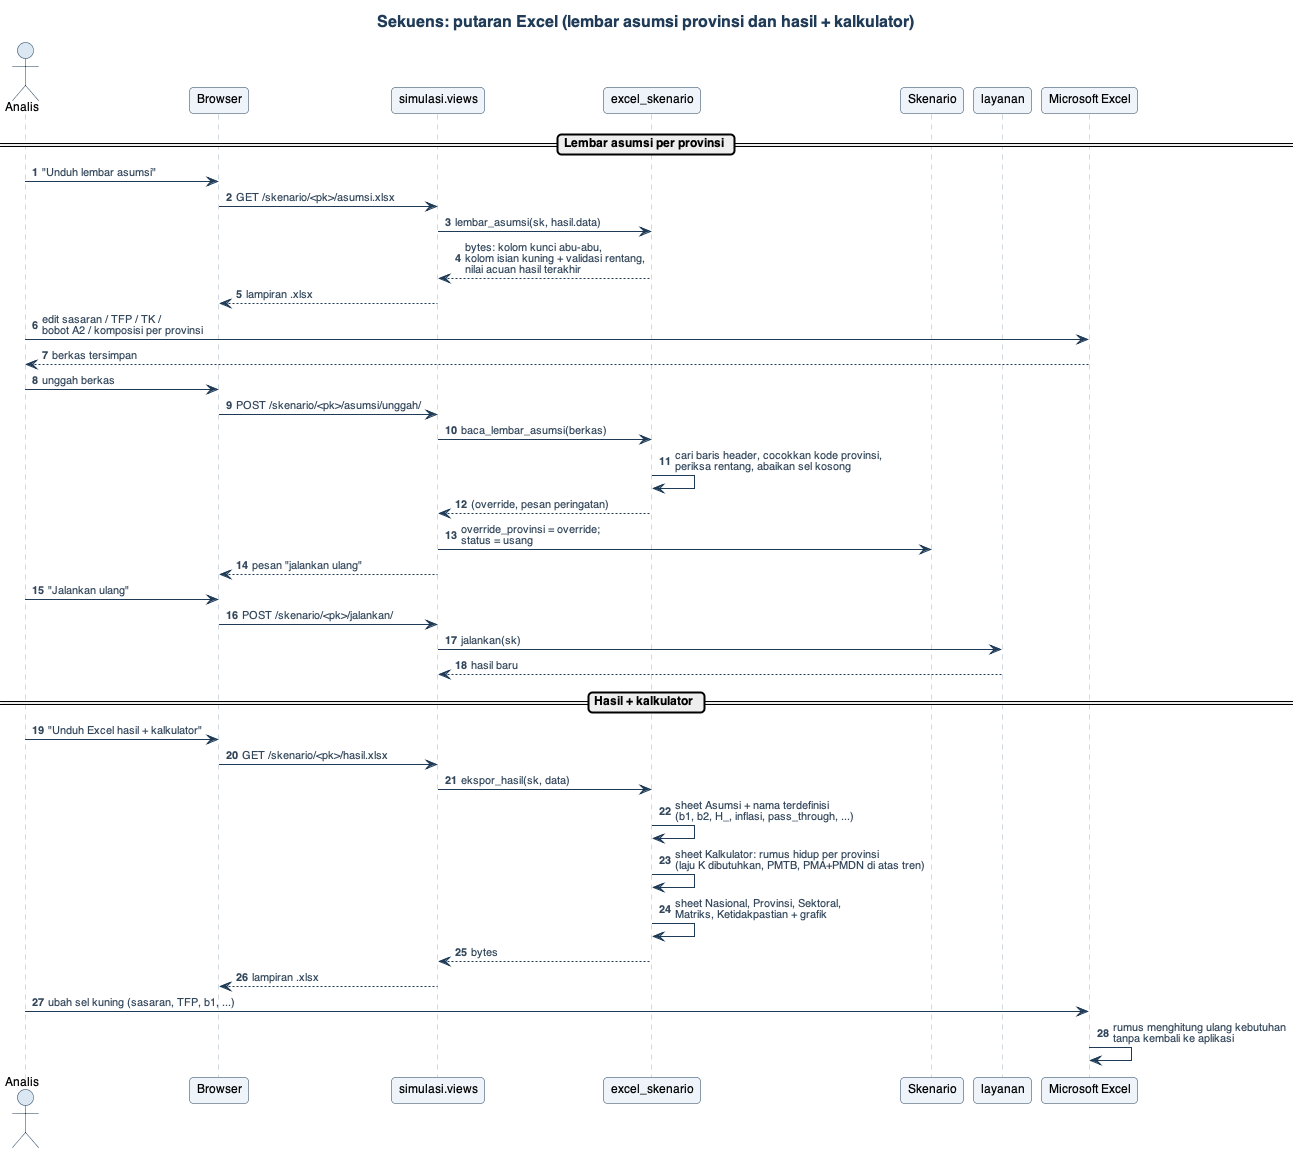

The diagram above was rendered by PlantUML. Its source (embedded in the PNG):
@startuml 07_sekuens_excel
!include _gaya.iuml
title Sekuens: putaran Excel (lembar asumsi provinsi dan hasil + kalkulator)
autonumber

actor "Analis" as U
participant "Browser" as B
participant "simulasi.views" as V
participant "excel_skenario" as X
participant "Skenario" as S
participant "layanan" as L
participant "Microsoft Excel" as XL

== Lembar asumsi per provinsi ==
U -> B : "Unduh lembar asumsi"
B -> V : GET /skenario/<pk>/asumsi.xlsx
V -> X : lembar_asumsi(sk, hasil.data)
X --> V : bytes: kolom kunci abu-abu,\nkolom isian kuning + validasi rentang,\nnilai acuan hasil terakhir
V --> B : lampiran .xlsx
U -> XL : edit sasaran / TFP / TK /\nbobot A2 / komposisi per provinsi
XL --> U : berkas tersimpan
U -> B : unggah berkas
B -> V : POST /skenario/<pk>/asumsi/unggah/
V -> X : baca_lembar_asumsi(berkas)
X -> X : cari baris header, cocokkan kode provinsi,\nperiksa rentang, abaikan sel kosong
X --> V : (override, pesan peringatan)
V -> S : override_provinsi = override;\nstatus = usang
V --> B : pesan "jalankan ulang"
U -> B : "Jalankan ulang"
B -> V : POST /skenario/<pk>/jalankan/
V -> L : jalankan(sk)
L --> V : hasil baru

== Hasil + kalkulator ==
U -> B : "Unduh Excel hasil + kalkulator"
B -> V : GET /skenario/<pk>/hasil.xlsx
V -> X : ekspor_hasil(sk, data)
X -> X : sheet Asumsi + nama terdefinisi\n(b1, b2, H_, inflasi, pass_through, ...)
X -> X : sheet Kalkulator: rumus hidup per provinsi\n(laju K dibutuhkan, PMTB, PMA+PMDN di atas tren)
X -> X : sheet Nasional, Provinsi, Sektoral,\nMatriks, Ketidakpastian + grafik
X --> V : bytes
V --> B : lampiran .xlsx
U -> XL : ubah sel kuning (sasaran, TFP, b1, ...)
XL -> XL : rumus menghitung ulang kebutuhan\ntanpa kembali ke aplikasi
@enduml